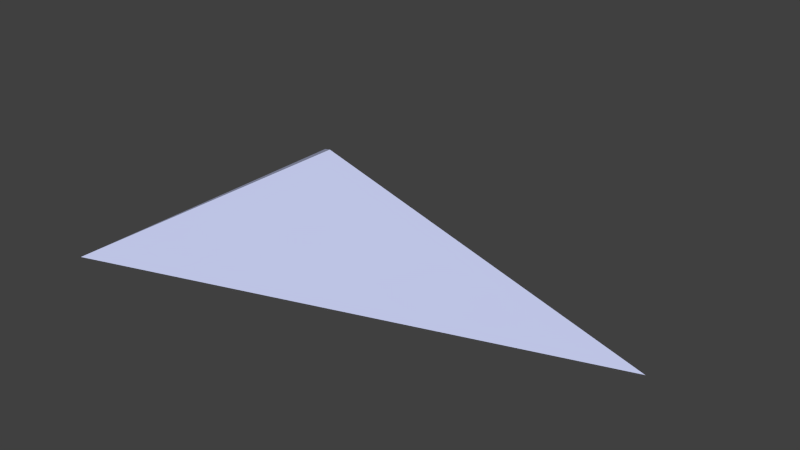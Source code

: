 # Source: drone.blend  (saved by Blender 2.70.0; exported with 4.5.12 LTS)
import bpy
from mathutils import Matrix  # noqa: F401  (used for matrix-valued properties, if any)

bpy.ops.wm.read_factory_settings(use_empty=True)
scene = bpy.context.scene
scene.name = 'Scene'

# ---- collections
col_collection_1 = bpy.data.collections.new('Collection 1'); scene.collection.children.link(col_collection_1)

# ---- materials (node trees are filled in below, after node groups)
mat_material = bpy.data.materials.new('Material')
mat_material.alpha_threshold = 0.0
mat_material.use_transparent_shadow = False
mat_material.preview_render_type = 'CUBE'
mat_material.diffuse_color = (0.5268, 0.5662, 0.8, 1.0)
mat_material.roughness = 0.5
mat_material.line_color = (0.0, 0.0, 0.0, 1.0)

# ---- material node trees

# ---- world
world_world = bpy.data.worlds.new('World'); scene.world = world_world
world_world.color = (0.05088, 0.05088, 0.05088)
world_world.use_sun_shadow = False
world_world.sun_shadow_jitter_overblur = 0.0
world_world.cycles.sampling_method = 'MANUAL'
world_world.cycles.sample_map_resolution = 256

# ---- meshes
me_cube_001 = bpy.data.meshes.new('Cube.001')
me_cube_001.from_pydata([(-1.0, -1.0, 0.0), (-1.0, 1.0, 0.0), (2.0, 0.0, 0.0), (0.0, 0.0, 0.6)], [], [(2, 3, 0), (0, 1, 2), (3, 1, 0), (3, 2, 1)])
me_cube_001.materials.append(mat_material)
me_cube_001.use_remesh_preserve_volume = False
me_cube_001.use_remesh_preserve_attributes = False
me_cube_001.use_mirror_vertex_groups = False
me_cube_001.update()
arm_armature = bpy.data.armatures.new('Armature')  # bones are not reproduced

# ---- objects
ob_armature = bpy.data.objects.new('Armature', arm_armature)
ob_drone = bpy.data.objects.new('Drone', me_cube_001)

# ---- transforms, parenting, visibility, modifiers, constraints
ob_armature.location = (0.0, 0.0, 0.0)
ob_armature.show_in_front = True
ob_armature.lineart.crease_threshold = 0.0
ob_drone.parent = ob_armature
ob_drone.location = (0.0, 0.0, 0.0)
ob_drone.lineart.crease_threshold = 0.0
_vg = ob_drone.vertex_groups.new(name='front')
_vg.add([2], 1.0, 'REPLACE')
_vg = ob_drone.vertex_groups.new(name='rear.R')
_vg.add([0], 1.0, 'REPLACE')
_vg = ob_drone.vertex_groups.new(name='rear.L')
_vg.add([1], 1.0, 'REPLACE')
_vg = ob_drone.vertex_groups.new(name='top')
_vg.add([3], 1.0, 'REPLACE')
_m = ob_drone.modifiers.new('Armature', 'ARMATURE')
_m.object = ob_armature

# ---- collection membership
col_collection_1.objects.link(ob_armature)
col_collection_1.objects.link(ob_drone)

# ---- scene / render settings (as saved in the file)
scene.frame_start = 1; scene.frame_end = 250; scene.frame_set(1)
scene.render.engine = 'BLENDER_EEVEE_NEXT'
scene.render.resolution_percentage = 50
scene.render.dither_intensity = 0.0
scene.cycles.use_denoising = False
scene.cycles.samples = 10
scene.cycles.sampling_pattern = 'TABULATED_SOBOL'
scene.cycles.light_sampling_threshold = 0.0
scene.cycles.use_adaptive_sampling = False
scene.cycles.use_light_tree = False
scene.cycles.blur_glossy = 0.0
scene.cycles.volume_bounces = 1
scene.cycles.pixel_filter_type = 'GAUSSIAN'
scene.cycles.sample_clamp_indirect = 0.0
scene.view_settings.view_transform = 'Standard'
bpy.context.view_layer.update()

# ---- added for rendering (the .blend has no active camera and no usable light): camera, sun
cam_auto = bpy.data.cameras.new('AutoCamera')
cam_auto.lens = 50.0
cam_auto.sensor_width = 36.0
cam_auto.clip_end = 1000.0
ob_auto_camera = bpy.data.objects.new('AutoCamera', cam_auto)
scene.collection.objects.link(ob_auto_camera)
ob_auto_camera.location = (3.88182, -4.05818, 3.00546)
ob_auto_camera.rotation_euler = (1.09748, -7.21219e-08, 0.694738)
scene.camera = ob_auto_camera
light_auto_sun = bpy.data.lights.new('AutoSun', 'SUN')
light_auto_sun.energy = 3.0
light_auto_sun.angle = 0.0523599
ob_auto_sun = bpy.data.objects.new('AutoSun', light_auto_sun)
scene.collection.objects.link(ob_auto_sun)
ob_auto_sun.rotation_euler = (0.872665, 0.174533, 0.523599)
bpy.context.view_layer.update()
